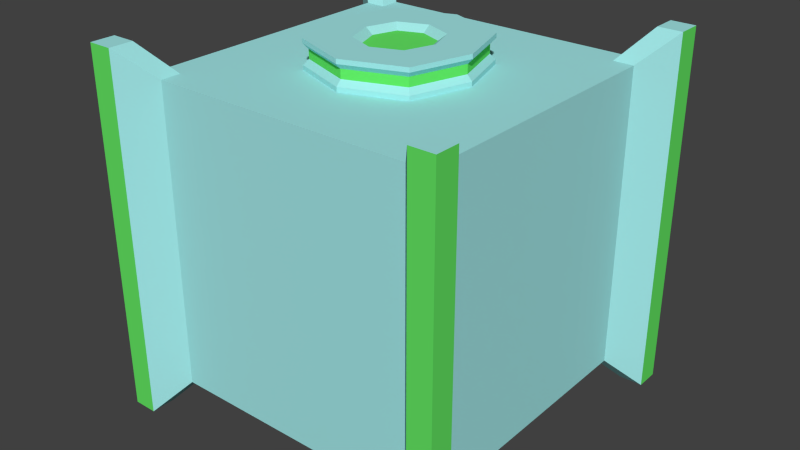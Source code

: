 # Source: mazeblock.blend  (saved by Blender 2.72.0; exported with 4.5.12 LTS)
import bpy
from mathutils import Matrix  # noqa: F401  (used for matrix-valued properties, if any)

bpy.ops.wm.read_factory_settings(use_empty=True)
scene = bpy.context.scene
scene.name = 'Scene'

# ---- collections
col_collection_1 = bpy.data.collections.new('Collection 1'); scene.collection.children.link(col_collection_1)

# ---- materials (node trees are filled in below, after node groups)
mat_mainmat = bpy.data.materials.new('mainmat')
mat_mainmat.alpha_threshold = 0.0
mat_mainmat.use_transparent_shadow = False
mat_mainmat.diffuse_color = (0.3678, 0.8, 0.8, 1.0)
mat_mainmat.roughness = 0.5
mat_lightmat = bpy.data.materials.new('lightmat')
mat_lightmat.alpha_threshold = 0.0
mat_lightmat.use_transparent_shadow = False
mat_lightmat.diffuse_color = (0.13, 0.8, 0.1275, 1.0)
mat_lightmat.roughness = 0.5

# ---- material node trees

# ---- world
world_world = bpy.data.worlds.new('World'); scene.world = world_world
world_world.color = (0.05088, 0.05088, 0.05088)
world_world.use_sun_shadow = False
world_world.sun_shadow_jitter_overblur = 0.0
world_world.cycles.sampling_method = 'MANUAL'
world_world.cycles.sample_map_resolution = 256

# ---- meshes
me_cube_003 = bpy.data.meshes.new('Cube.003')
me_cube_003.from_pydata([(-0.4333, -0.8667, 1.0), (-0.8667, -0.4333, 1.0), (0.8667, -0.4333, 1.0), (0.3845, -0.3845, 1.156), (0.0, 0.8667, 1.0), (0.0, -0.8667, 1.0), (-0.8667, 0.0, 1.0), (0.8667, 0.0, 1.0), (-0.8667, 1.0, 1.0), (0.8667, 1.0, 1.0), (0.8667, 1.0, -1.0), (-0.8667, 1.0, -1.0), (0.8667, -1.0, 1.0), (-0.8667, -1.0, 1.0), (-0.8667, -1.0, -1.0), (0.8667, -1.0, -1.0), (-1.0, -0.8667, 1.0), (-1.0, 0.8667, 1.0), (-1.0, 0.8667, -1.0), (-1.0, -0.8667, -1.0), (1.0, 0.8667, 1.0), (1.0, -0.8667, 1.0), (1.0, -0.8667, -1.0), (1.0, 0.8667, -1.0), (-0.8667, 0.8667, -1.0), (-0.8667, -0.8667, -1.0), (0.8667, 0.8667, -1.0), (0.8667, -0.8667, -1.0), (0.8667, 0.8667, 1.0), (0.8667, -0.8667, 1.0), (-0.8667, 0.8667, 1.0), (-0.8667, -0.8667, 1.0), (-1.195, -1.195, -1.195), (-1.195, 1.195, -1.195), (1.195, 1.195, -1.195), (1.195, -1.195, -1.195), (-1.195, -1.195, 1.195), (-1.195, 1.195, 1.195), (1.195, 1.195, 1.195), (1.195, -1.195, 1.195), (-1.035, 1.195, 1.195), (1.035, 1.195, 1.195), (1.035, 1.195, -1.195), (-1.035, 1.195, -1.195), (1.035, -1.195, 1.195), (-1.035, -1.195, 1.195), (-1.035, -1.195, -1.195), (1.035, -1.195, -1.195), (-1.195, -1.035, 1.195), (-1.195, 1.035, 1.195), (-1.195, 1.035, -1.195), (-1.195, -1.035, -1.195), (1.195, 1.035, 1.195), (1.195, -1.035, 1.195), (1.195, -1.035, -1.195), (1.195, 1.035, -1.195), (-1.035, 1.035, -1.195), (-1.035, -1.035, -1.195), (1.035, 1.035, -1.195), (1.035, -1.035, -1.195), (1.035, 1.035, 1.195), (1.035, -1.035, 1.195), (-1.035, 1.035, 1.195), (-1.035, -1.035, 1.195), (-0.4333, 0.8667, 1.0), (0.8667, 0.4333, 1.0), (-0.8667, 0.4333, 1.0), (0.4333, -0.8667, 1.0), (0.4333, 0.8667, 1.0), (-0.5036, 0.0, 1.0), (0.5036, 0.0, 1.0), (0.0, -0.5258, 1.0), (0.0, 0.5258, 1.0), (-0.3845, 0.3845, 1.0), (-0.3845, -0.3845, 1.0), (0.3845, -0.3845, 1.0), (0.3845, 0.3845, 1.0), (-0.5036, 0.0, 1.185), (0.5036, 0.0, 1.185), (0.0, -0.5258, 1.185), (0.0, 0.5258, 1.185), (-0.3845, 0.3845, 1.185), (-0.3845, -0.3845, 1.185), (0.3845, -0.3845, 1.185), (0.3845, 0.3845, 1.185), (0.3845, -0.3845, 1.029), (0.0, 0.5258, 1.029), (0.0, 0.5258, 1.156), (0.3845, 0.3845, 1.029), (0.3845, 0.3845, 1.156), (0.5036, 0.0, 1.156), (0.5036, 0.0, 1.029), (0.0, -0.5258, 1.156), (0.0, -0.5258, 1.029), (-0.5036, 0.0, 1.156), (-0.5036, 0.0, 1.029), (-0.3845, -0.3845, 1.029), (-0.3845, -0.3845, 1.156), (-0.3845, 0.3845, 1.156), (-0.3845, 0.3845, 1.029), (0.3604, -0.3604, 1.122), (0.3604, -0.3604, 1.064), (0.0, 0.4928, 1.064), (0.0, 0.4928, 1.122), (0.3604, 0.3604, 1.064), (0.3604, 0.3604, 1.122), (0.472, 0.0, 1.122), (0.472, 0.0, 1.064), (0.0, -0.4928, 1.122), (0.0, -0.4928, 1.064), (-0.472, 0.0, 1.122), (-0.472, 0.0, 1.064), (-0.3604, -0.3604, 1.064), (-0.3604, -0.3604, 1.122), (-0.3604, 0.3604, 1.122), (-0.3604, 0.3604, 1.064), (0.2518, 0.0, 1.185), (0.0, 0.2629, 1.185), (-0.2518, 0.0, 1.185), (0.0, -0.2629, 1.185), (-0.1923, 0.4552, 1.185), (-0.4441, 0.1923, 1.185), (-0.1923, -0.4552, 1.185), (-0.4441, -0.1923, 1.185), (0.1923, -0.4552, 1.185), (0.4441, -0.1923, 1.185), (0.1923, 0.4552, 1.185), (0.4441, 0.1923, 1.185), (0.1857, -0.1903, 1.185), (-0.1857, 0.1903, 1.185), (-0.1857, -0.1903, 1.185), (0.1857, 0.1903, 1.185), (0.0, 0.0, 1.147), (0.2024, 0.0, 1.147), (0.0, 0.2113, 1.147), (-0.2024, 0.0, 1.147), (0.0, -0.2113, 1.147), (0.1493, -0.153, 1.147), (-0.1493, 0.153, 1.147), (-0.1493, -0.153, 1.147), (0.1493, 0.153, 1.147)], [], [(13, 31, 63, 45), (23, 26, 58, 55), (9, 28, 60, 41), (17, 30, 62, 49), (30, 8, 40, 62), (8, 11, 43, 40), (24, 18, 50, 56), (8, 9, 10, 11), (16, 19, 51, 48), (12, 13, 14, 15), (12, 15, 47, 44), (24, 11, 10, 26), (20, 23, 55, 52), (28, 9, 8, 30, 64, 4, 68), (25, 14, 46, 57), (16, 17, 18, 19), (28, 20, 52, 60), (20, 21, 22, 23), (29, 12, 44, 61), (27, 26, 23, 22), (27, 22, 54, 59), (31, 1, 6, 66, 30, 17, 16), (31, 16, 48, 63), (19, 18, 24, 25), (14, 25, 27, 15), (25, 24, 26, 27), (19, 25, 57, 51), (21, 20, 28, 65, 7, 2, 29), (12, 29, 67, 5, 0, 31, 13), (73, 64, 30, 66), (49, 37, 33, 50), (41, 38, 34, 42), (53, 39, 35, 54), (45, 36, 32, 46), (58, 42, 34, 55), (62, 40, 37, 49), (37, 40, 43, 33), (39, 44, 47, 35), (50, 33, 43, 56), (52, 38, 41, 60), (36, 48, 51, 32), (38, 52, 55, 34), (47, 59, 54, 35), (45, 63, 48, 36), (32, 51, 57, 46), (39, 53, 61, 44), (26, 10, 42, 58), (15, 27, 59, 47), (11, 24, 56, 43), (22, 21, 53, 54), (21, 29, 61, 53), (14, 13, 45, 46), (18, 17, 49, 50), (10, 9, 41, 42), (74, 69, 6, 1), (92, 3, 83, 124, 79), (76, 68, 4, 72), (69, 73, 66, 6), (3, 90, 78, 125, 83), (72, 4, 64, 73), (0, 74, 1, 31), (5, 71, 74, 0), (89, 87, 80, 126, 84), (67, 75, 71, 5), (29, 2, 75, 67), (2, 7, 70, 75), (90, 89, 84, 127, 78), (7, 65, 76, 70), (65, 28, 68, 76), (130, 119, 136, 139), (129, 120, 81, 121), (130, 118, 77, 123), (131, 126, 80, 117), (94, 97, 82, 123, 77), (97, 92, 79, 122, 82), (98, 94, 77, 121, 81), (87, 98, 81, 120, 80), (71, 75, 85, 93), (92, 97, 113, 108), (75, 70, 91, 85), (93, 85, 101, 109), (76, 72, 86, 88), (94, 98, 114, 110), (70, 76, 88, 91), (85, 91, 107, 101), (69, 74, 96, 95), (98, 87, 103, 114), (74, 71, 93, 96), (88, 86, 102, 104), (73, 69, 95, 99), (91, 88, 104, 107), (72, 73, 99, 86), (95, 96, 112, 111), (109, 101, 100, 108), (101, 107, 106, 100), (104, 102, 103, 105), (107, 104, 105, 106), (111, 112, 113, 110), (112, 109, 108, 113), (115, 111, 110, 114), (102, 115, 114, 103), (97, 94, 110, 113), (89, 90, 106, 105), (87, 89, 105, 103), (90, 3, 100, 106), (86, 99, 115, 102), (3, 92, 108, 100), (99, 95, 111, 115), (96, 93, 109, 112), (124, 128, 119, 79), (83, 125, 128, 124), (125, 78, 116, 128), (118, 129, 121, 77), (118, 130, 139, 135), (117, 80, 120, 129), (122, 130, 123, 82), (79, 119, 130, 122), (131, 117, 134, 140), (116, 131, 140, 133), (78, 127, 131, 116), (127, 84, 126, 131), (137, 133, 132, 136), (132, 134, 138, 135), (136, 132, 135, 139), (133, 140, 134, 132), (129, 118, 135, 138), (117, 129, 138, 134), (128, 116, 133, 137), (119, 128, 137, 136)])
me_cube_003.polygons.foreach_set('material_index', [0, 0, 0, 0, 0, 0, 0, 0, 0, 0, 0, 0, 0, 0, 0, 0, 0, 0, 0, 0, 0, 0, 0, 0, 0, 0, 0, 0, 0, 0, 1, 1, 1, 1, 0, 0, 1, 1, 0, 0, 1, 1, 0, 0, 0, 0, 0, 0, 0, 0, 0, 0, 0, 0, 0, 0, 0, 0, 0, 0, 0, 0, 0, 0, 0, 0, 0, 0, 0, 0, 0, 0, 0, 0, 0, 0, 0, 0, 0, 0, 0, 0, 0, 0, 0, 0, 0, 0, 0, 0, 0, 0, 0, 1, 1, 1, 1, 1, 1, 1, 1, 0, 0, 0, 0, 0, 0, 0, 0, 0, 0, 0, 0, 0, 0, 0, 0, 0, 0, 0, 0, 1, 1, 1, 1, 0, 0, 0, 0])
me_cube_003.materials.append(mat_mainmat)
me_cube_003.materials.append(mat_lightmat)
me_cube_003.use_remesh_preserve_volume = False
me_cube_003.use_remesh_preserve_attributes = False
me_cube_003.use_mirror_vertex_groups = False
me_cube_003.update()

# ---- objects
ob_cube = bpy.data.objects.new('Cube', me_cube_003)

# ---- transforms, parenting, visibility, modifiers, constraints
ob_cube.location = (0.0, 0.0, 1.054)
ob_cube.lineart.crease_threshold = 0.0

# ---- collection membership
col_collection_1.objects.link(ob_cube)

# ---- scene / render settings (as saved in the file)
scene.frame_start = 1; scene.frame_end = 250; scene.frame_set(1)
scene.render.engine = 'BLENDER_EEVEE_NEXT'
scene.render.resolution_percentage = 50
scene.render.dither_intensity = 0.0
scene.render.bake_margin = 8
scene.cycles.use_denoising = False
scene.cycles.samples = 10
scene.cycles.sampling_pattern = 'TABULATED_SOBOL'
scene.cycles.light_sampling_threshold = 0.0
scene.cycles.use_adaptive_sampling = False
scene.cycles.use_light_tree = False
scene.cycles.blur_glossy = 0.0
scene.cycles.pixel_filter_type = 'GAUSSIAN'
scene.cycles.sample_clamp_indirect = 0.0
scene.view_settings.view_transform = 'Standard'
bpy.context.view_layer.update()

# ---- added for rendering (the .blend has no active camera and no usable light): camera, sun
cam_auto = bpy.data.cameras.new('AutoCamera')
cam_auto.lens = 50.0
cam_auto.sensor_width = 36.0
cam_auto.clip_end = 1000.0
ob_auto_camera = bpy.data.objects.new('AutoCamera', cam_auto)
scene.collection.objects.link(ob_auto_camera)
ob_auto_camera.location = (3.82928, -4.59513, 4.11703)
ob_auto_camera.rotation_euler = (1.09748, -7.21219e-08, 0.694738)
scene.camera = ob_auto_camera
light_auto_sun = bpy.data.lights.new('AutoSun', 'SUN')
light_auto_sun.energy = 3.0
light_auto_sun.angle = 0.0523599
ob_auto_sun = bpy.data.objects.new('AutoSun', light_auto_sun)
scene.collection.objects.link(ob_auto_sun)
ob_auto_sun.rotation_euler = (0.872665, 0.174533, 0.523599)
bpy.context.view_layer.update()
